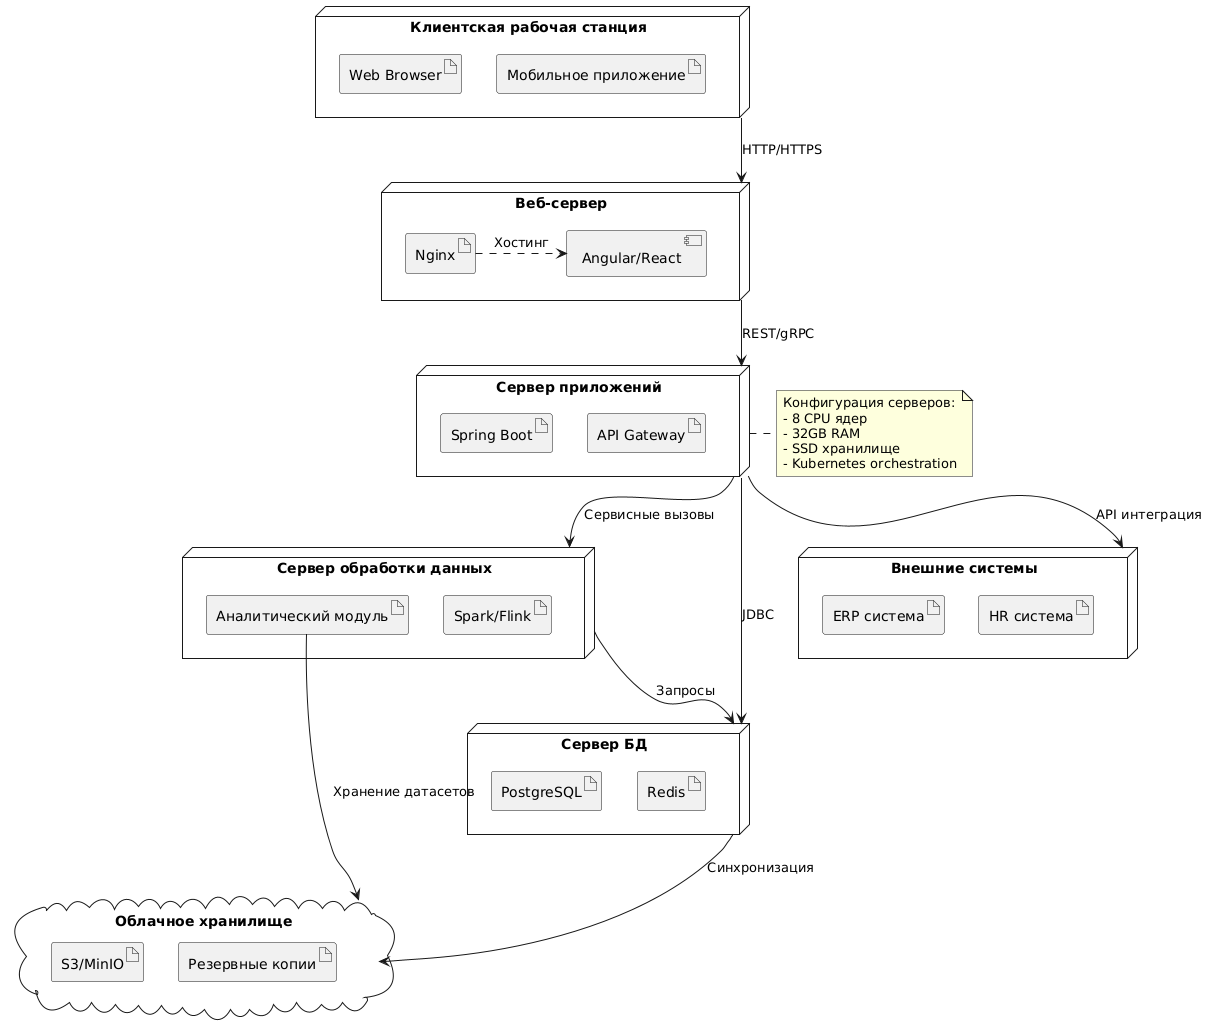

The diagram above was rendered by PlantUML. Its source (embedded in the PNG):
@startuml
node "Клиентская рабочая станция" as client {
  artifact "Web Browser" as browser
  artifact "Мобильное приложение" as mobile
}

node "Веб-сервер" as web {
  artifact "Nginx" as nginx
  nginx .> [Angular/React] : Хостинг
}

node "Сервер приложений" as app {
  artifact "Spring Boot" as spring
  artifact "API Gateway" as gateway
}

node "Сервер обработки данных" as data {
  artifact "Аналитический модуль" as analytics
  artifact "Spark/Flink" as spark
}

node "Сервер БД" as db {
  artifact "PostgreSQL" as postgres
  artifact "Redis" as redis
}

node "Внешние системы" as external {
  artifact "ERP система" as erp
  artifact "HR система" as hr
}

cloud "Облачное хранилище" as cloud {
  artifact "S3/MinIO" as storage
  artifact "Резервные копии" as backup
}

client --> web : HTTP/HTTPS
web --> app : REST/gRPC
app --> data : Сервисные вызовы
app --> db : JDBC
data --> db : Запросы
app --> external : API интеграция
db --> cloud : Синхронизация
analytics --> cloud : Хранение датасетов

note right of app
  Конфигурация серверов:
  - 8 CPU ядер
  - 32GB RAM
  - SSD хранилище
  - Kubernetes orchestration
end note
@enduml